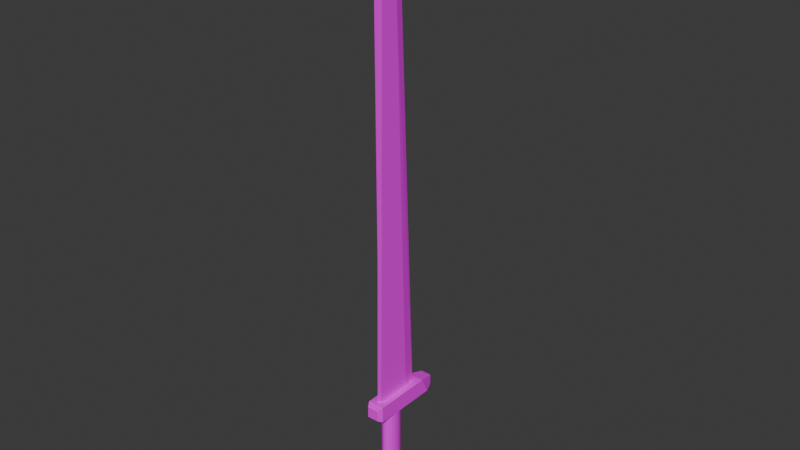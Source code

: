 # Source: sword.blend  (saved by Blender 4.5.87; exported with 4.5.12 LTS)
import bpy
from mathutils import Matrix  # noqa: F401  (used for matrix-valued properties, if any)

bpy.ops.wm.read_factory_settings(use_empty=True)
scene = bpy.context.scene
scene.name = 'Scene'

# ---- collections
col_collection = bpy.data.collections.new('Collection'); scene.collection.children.link(col_collection)

# ---- images (referenced by path relative to the original .blend; pixels are not part of the script)
import os
ASSET_DIR = os.environ.get("B2B_ASSET_DIR", "")  # directory of the original .blend (textures are referenced by path, not embedded)
HERE = os.path.dirname(os.path.abspath(__file__))  # packed textures are extracted next to this script under _unpacked/

def load_image(name, relpath, width, height, colorspace="sRGB"):
    """Load a texture the original file referenced (path relative to the .blend, or extracted next to this script)."""
    p = next((c for c in (os.path.join(HERE, relpath), os.path.join(ASSET_DIR, relpath)) if relpath and os.path.exists(c)), "")
    if p:
        img = bpy.data.images.load(p, check_existing=True)
        img.name = name
    else:  # same state as the original file: an image datablock whose file is absent (Cycles renders it pink)
        img = bpy.data.images.new(name, width, height)
        img.source = "FILE"
        img.filepath = "//" + (relpath or name)
    img.colorspace_settings.name = colorspace
    return img
img_sword_texture_png_001 = load_image('sword_texture.png.001', 'sword_texture.png', 1024, 1024, 'sRGB')

# ---- materials (node trees are filled in below, after node groups)
mat_material_007 = bpy.data.materials.new('Material.007')

# ---- material node trees
mat_material_007.use_nodes = True; mat_material_007.node_tree.nodes.clear()
_N = mat_material_007.node_tree.nodes; _L = mat_material_007.node_tree.links
n0 = _N.new('ShaderNodeBsdfPrincipled'); n0.name = 'Principled BSDF'; n0.location = (-200, 100)
n1 = _N.new('ShaderNodeOutputMaterial'); n1.name = 'Material Output'; n1.location = (200, 100)
n2 = _N.new('ShaderNodeTexImage'); n2.name = 'Image Texture'; n2.location = (-484, 109)
n2.image = img_sword_texture_png_001
_L.new(n0.outputs[0], n1.inputs[0])
_L.new(n2.outputs[0], n0.inputs[0])
n1.is_active_output = True

# ---- world
world_world = bpy.data.worlds.new('World'); scene.world = world_world
world_world.use_nodes = True; world_world.node_tree.nodes.clear()
_N = world_world.node_tree.nodes; _L = world_world.node_tree.links
n0 = _N.new('ShaderNodeOutputWorld'); n0.name = 'World Output'; n0.location = (200, 100)
n1 = _N.new('ShaderNodeBackground'); n1.name = 'Background'; n1.location = (-200, 100)
n1.inputs[0].default_value = (0.05088, 0.05088, 0.05088, 1.0)
_L.new(n1.outputs[0], n0.inputs[0])
n0.is_active_output = True
world_world.color = (0.05088, 0.05088, 0.05088)
world_world.sun_shadow_jitter_overblur = 0.0

# ---- meshes
me_cube_001 = bpy.data.meshes.new('Cube.001')
me_cube_001.from_pydata([(-0.005716, -0.0427, -0.03449), (-0.005716, -0.02789, 1.095), (-0.005716, 0.04843, -0.03449), (0.005716, -0.0427, -0.03449), (0.005716, -0.02789, 1.095), (0.005716, 0.04843, -0.03449), (-0.005716, -0.009876, 1.058), (-0.005716, 0.01664, 0.9218), (-0.005716, 0.002545, 1.017), (-0.005716, 0.01225, 0.9668), (0.005716, 0.01664, 0.9218), (0.005716, -0.009876, 1.058), (0.005716, 0.01225, 0.9668), (0.005716, 0.002545, 1.017), (-5.448e-10, 0.08029, -0.03449), (0.0, -0.0427, -0.03449), (-5.448e-10, -0.0475, 1.169), (1.836e-10, -0.007993, 1.117), (-5.448e-10, 0.0179, 1.057), (-5.448e-10, 0.03309, 0.9859), (-5.448e-10, 0.03939, 0.9214), (0.0, 0.02768, -0.3109), (0.0, 0.02768, -0.07626), (0.003758, 0.02715, -0.3109), (0.003758, 0.02715, -0.07626), (0.007371, 0.02557, -0.3109), (0.007371, 0.02557, -0.07626), (0.0107, 0.02302, -0.3109), (0.0107, 0.02302, -0.07626), (0.01362, 0.01957, -0.3109), (0.01362, 0.01957, -0.07626), (0.01602, 0.01538, -0.3109), (0.01602, 0.01538, -0.07626), (0.01779, 0.01059, -0.3109), (0.01779, 0.01059, -0.07626), (0.01889, 0.0054, -0.3109), (0.01889, 0.0054, -0.07626), (0.01926, 0.0, -0.3109), (0.01926, 0.0, -0.07626), (0.01889, -0.0054, -0.3109), (0.01889, -0.0054, -0.07626), (0.01779, -0.01059, -0.3109), (0.01779, -0.01059, -0.07626), (0.01602, -0.01538, -0.3109), (0.01602, -0.01538, -0.07626), (0.01362, -0.01957, -0.3109), (0.01362, -0.01957, -0.07626), (0.0107, -0.02302, -0.3109), (0.0107, -0.02302, -0.07626), (0.007371, -0.02557, -0.3109), (0.007371, -0.02557, -0.07626), (0.003758, -0.02715, -0.3109), (0.003758, -0.02715, -0.07626), (0.0, -0.02768, -0.3109), (0.0, -0.02768, -0.07626), (-0.003758, -0.02715, -0.3109), (-0.003758, -0.02715, -0.07626), (-0.007371, -0.02557, -0.3109), (-0.007371, -0.02557, -0.07626), (-0.0107, -0.02302, -0.3109), (-0.0107, -0.02302, -0.07626), (-0.01362, -0.01957, -0.3109), (-0.01362, -0.01957, -0.07626), (-0.01602, -0.01538, -0.3109), (-0.01602, -0.01538, -0.07626), (-0.01779, -0.01059, -0.3109), (-0.01779, -0.01059, -0.07626), (-0.01889, -0.0054, -0.3109), (-0.01889, -0.0054, -0.07626), (-0.01926, 0.0, -0.3109), (-0.01926, 0.0, -0.07626), (-0.01889, 0.0054, -0.3109), (-0.01889, 0.0054, -0.07626), (-0.01779, 0.01059, -0.3109), (-0.01779, 0.01059, -0.07626), (-0.01602, 0.01538, -0.3109), (-0.01602, 0.01538, -0.07626), (-0.01362, 0.01957, -0.3109), (-0.01362, 0.01957, -0.07626), (-0.0107, 0.02302, -0.3109), (-0.0107, 0.02302, -0.07626), (-0.007371, 0.02557, -0.3109), (-0.007371, 0.02557, -0.07626), (-0.003758, 0.02715, -0.3109), (-0.003758, 0.02715, -0.07626), (-0.01421, -0.06777, -0.06933), (-0.01421, -0.06777, -0.04146), (-0.01361, 0.1345, -0.07074), (-0.01361, 0.1345, -0.04406), (0.01421, -0.06777, -0.06933), (0.01421, -0.06777, -0.04146), (0.01361, 0.1345, -0.07074), (0.01361, 0.1345, -0.04406), (-0.02133, 0.09292, -0.03449), (-0.02133, 0.1122, -0.07631), (0.02133, 0.1122, -0.07631), (0.02133, 0.09292, -0.03449), (-0.02133, -0.05576, -0.07631), (-0.02133, -0.05576, -0.03449), (0.02133, -0.05576, -0.03449), (0.02133, -0.05576, -0.07631), (-0.01335, 0.06895, -0.3395), (-0.01448, 0.03069, -0.3514), (-0.01335, 0.06895, -0.321), (-0.02117, 0.05396, -0.3109), (0.01335, 0.06895, -0.3395), (0.01448, 0.03069, -0.3514), (0.02117, 0.05396, -0.3109), (0.01335, 0.06895, -0.321), (-0.01448, -0.02226, -0.3514), (-0.01791, -0.04487, -0.3454), (-0.01791, -0.04487, -0.3151), (-0.02117, -0.03372, -0.3109), (0.01791, -0.04487, -0.3454), (0.01448, -0.02226, -0.3514), (0.02117, -0.03372, -0.3109), (0.01791, -0.04487, -0.3151), (0.02045, 0.04321, -0.3496), (-0.02045, 0.04321, -0.3496), (-0.02117, -0.03372, -0.3496), (0.02117, -0.03372, -0.3496)], [], [(15, 16, 1, 0), (14, 5, 3, 15), (17, 11, 13, 18), (18, 13, 12, 19), (19, 12, 10, 20), (17, 6, 1, 16), (0, 1, 6, 8, 9, 7, 2), (14, 20, 10, 5), (5, 10, 12, 13, 11, 4, 3), (2, 7, 20, 14), (11, 17, 16, 4), (9, 19, 20, 7), (8, 18, 19, 9), (6, 17, 18, 8), (2, 14, 15, 0), (3, 4, 16, 15), (21, 22, 24, 23), (23, 24, 26, 25), (25, 26, 28, 27), (27, 28, 30, 29), (29, 30, 32, 31), (31, 32, 34, 33), (33, 34, 36, 35), (35, 36, 38, 37), (37, 38, 40, 39), (39, 40, 42, 41), (41, 42, 44, 43), (43, 44, 46, 45), (45, 46, 48, 47), (47, 48, 50, 49), (49, 50, 52, 51), (51, 52, 54, 53), (53, 54, 56, 55), (55, 56, 58, 57), (57, 58, 60, 59), (59, 60, 62, 61), (61, 62, 64, 63), (63, 64, 66, 65), (65, 66, 68, 67), (67, 68, 70, 69), (69, 70, 72, 71), (71, 72, 74, 73), (73, 74, 76, 75), (75, 76, 78, 77), (77, 78, 80, 79), (79, 80, 82, 81), (24, 22, 84, 82, 80, 78, 76, 74, 72, 70, 68, 66, 64, 62, 60, 58, 56, 54, 52, 50, 48, 46, 44, 42, 40, 38, 36, 34, 32, 30, 28, 26), (81, 82, 84, 83), (83, 84, 22, 21), (21, 23, 25, 27, 29, 31, 33, 35, 37, 39, 41, 43, 45, 47, 49, 51, 53, 55, 57, 59, 61, 63, 65, 67, 69, 71, 73, 75, 77, 79, 81, 83), (97, 98, 93, 94), (87, 88, 92, 91), (95, 96, 99, 100), (89, 90, 86, 85), (94, 95, 100, 97), (96, 93, 98, 99), (88, 87, 94, 93), (87, 91, 95, 94), (92, 88, 93, 96), (91, 92, 96, 95), (85, 86, 98, 97), (90, 89, 100, 99), (89, 85, 97, 100), (86, 90, 99, 98), (103, 101, 118, 104), (117, 118, 101, 105), (104, 107, 108, 103), (107, 117, 105, 108), (101, 103, 108, 105), (110, 111, 112, 119), (116, 113, 120, 115), (119, 120, 113, 110), (115, 112, 111, 116), (119, 112, 104, 118), (113, 116, 111, 110), (102, 106, 114, 109), (107, 104, 112, 115), (117, 107, 115, 120), (106, 102, 118, 117), (109, 114, 120, 119), (102, 109, 119, 118), (114, 106, 117, 120)])
_uv = me_cube_001.uv_layers.new(name='UVMap')
_uv.uv.foreach_set('vector', [0.2473, 0.9855, 0.2483, 0.0145, 0.2751, 0.07463, 0.2751, 0.9855, 0.6291, 0.4225, 0.6012, 0.3969, 0.6012, 0.3238, 0.6291, 0.3238, 0.3319, 0.0145, 0.3597, 0.06182, 0.3597, 0.09487, 0.3319, 0.06172, 0.3319, 0.06172, 0.3597, 0.09487, 0.3597, 0.1349, 0.3319, 0.119, 0.3319, 0.119, 0.3597, 0.1349, 0.3597, 0.1711, 0.3319, 0.171, 0.0462, 0.057, 0.04435, 0.1039, 0.02994, 0.07433, 0.0145, 0.0145, 0.0145, 0.9851, 0.02994, 0.07433, 0.04435, 0.1039, 0.05425, 0.1373, 0.06192, 0.1775, 0.06533, 0.2139, 0.08802, 0.9853, 0.3319, 0.941, 0.3319, 0.171, 0.3597, 0.1711, 0.3597, 0.9416, 0.117, 0.9853, 0.1397, 0.2139, 0.1431, 0.1775, 0.1508, 0.1373, 0.1607, 0.1039, 0.1751, 0.07433, 0.1905, 0.9851, 0.3041, 0.9416, 0.3041, 0.1711, 0.3319, 0.171, 0.3319, 0.941, 0.1607, 0.1039, 0.1588, 0.057, 0.1905, 0.0145, 0.1751, 0.07433, 0.3041, 0.1349, 0.3319, 0.119, 0.3319, 0.171, 0.3041, 0.1711, 0.3041, 0.09487, 0.3319, 0.06172, 0.3319, 0.119, 0.3041, 0.1349, 0.3041, 0.06182, 0.3319, 0.0145, 0.3319, 0.06172, 0.3041, 0.09487, 0.6569, 0.3969, 0.6291, 0.4225, 0.6291, 0.3238, 0.6569, 0.3238, 0.2195, 0.9855, 0.2195, 0.07459, 0.2483, 0.0145, 0.2473, 0.9855, 0.4806, 0.2037, 0.4806, 0.0145, 0.4989, 0.01451, 0.4989, 0.2037, 0.4989, 0.2037, 0.4989, 0.01451, 0.5165, 0.01454, 0.5165, 0.2038, 0.5165, 0.2038, 0.5165, 0.01454, 0.5327, 0.01459, 0.5327, 0.2038, 0.5327, 0.2038, 0.5327, 0.01459, 0.5469, 0.01467, 0.5469, 0.2039, 0.5469, 0.2039, 0.5469, 0.01467, 0.5586, 0.01475, 0.5586, 0.204, 0.5586, 0.204, 0.5586, 0.01475, 0.5672, 0.01485, 0.5672, 0.2041, 0.5672, 0.2041, 0.5672, 0.01485, 0.5726, 0.01496, 0.5726, 0.2042, 0.449, 0.8773, 0.449, 0.688, 0.4533, 0.688, 0.4533, 0.8773, 0.4533, 0.8773, 0.4533, 0.688, 0.4577, 0.688, 0.4577, 0.8773, 0.3887, 0.4225, 0.3887, 0.2332, 0.3943, 0.2332, 0.3943, 0.4225, 0.3943, 0.4225, 0.3943, 0.2332, 0.4031, 0.2332, 0.4031, 0.4225, 0.4031, 0.4225, 0.4031, 0.2332, 0.415, 0.2332, 0.415, 0.4225, 0.415, 0.4225, 0.415, 0.2332, 0.4293, 0.2332, 0.4293, 0.4225, 0.4293, 0.4225, 0.4293, 0.2332, 0.4456, 0.2332, 0.4456, 0.4225, 0.4456, 0.4225, 0.4456, 0.2332, 0.4632, 0.2332, 0.4632, 0.4225, 0.4632, 0.4225, 0.4632, 0.2332, 0.4815, 0.2332, 0.4815, 0.4225, 0.4815, 0.4225, 0.4815, 0.2332, 0.4997, 0.2332, 0.4997, 0.4225, 0.4997, 0.4225, 0.4997, 0.2332, 0.5172, 0.2332, 0.5172, 0.4225, 0.5172, 0.4225, 0.5172, 0.2332, 0.5333, 0.2332, 0.5333, 0.4225, 0.5333, 0.4225, 0.5333, 0.2332, 0.5473, 0.2332, 0.5473, 0.4225, 0.5473, 0.4225, 0.5473, 0.2332, 0.5587, 0.2332, 0.5587, 0.4225, 0.5587, 0.4225, 0.5587, 0.2332, 0.5672, 0.2332, 0.5672, 0.4225, 0.5672, 0.4225, 0.5672, 0.2332, 0.5722, 0.2332, 0.5722, 0.4225, 0.4867, 0.8773, 0.4867, 0.688, 0.491, 0.688, 0.491, 0.8773, 0.491, 0.8773, 0.491, 0.688, 0.4954, 0.688, 0.4954, 0.8773, 0.3887, 0.2042, 0.3887, 0.01496, 0.394, 0.01485, 0.394, 0.2041, 0.394, 0.2041, 0.394, 0.01485, 0.4027, 0.01475, 0.4027, 0.204, 0.4027, 0.204, 0.4027, 0.01475, 0.4143, 0.01467, 0.4143, 0.2039, 0.4143, 0.2039, 0.4143, 0.01467, 0.4285, 0.01459, 0.4285, 0.2038, 0.4285, 0.2038, 0.4285, 0.01459, 0.4448, 0.01454, 0.4448, 0.2038, 0.8126, 0.7428, 0.8134, 0.7611, 0.8134, 0.7794, 0.8126, 0.797, 0.8109, 0.8132, 0.8085, 0.8275, 0.8054, 0.8392, 0.8018, 0.848, 0.7978, 0.8534, 0.7936, 0.8553, 0.7893, 0.8536, 0.785, 0.8483, 0.781, 0.8398, 0.7774, 0.8282, 0.7744, 0.8141, 0.7719, 0.7979, 0.7703, 0.7804, 0.7694, 0.7621, 0.7694, 0.7438, 0.7703, 0.7262, 0.7719, 0.7099, 0.7744, 0.6957, 0.7774, 0.6839, 0.781, 0.6752, 0.785, 0.6698, 0.7893, 0.6679, 0.7936, 0.6696, 0.7978, 0.6748, 0.8018, 0.6834, 0.8054, 0.695, 0.8085, 0.7091, 0.8109, 0.7252, 0.4448, 0.2038, 0.4448, 0.01454, 0.4623, 0.01451, 0.4623, 0.2037, 0.4623, 0.2037, 0.4623, 0.01451, 0.4806, 0.0145, 0.4806, 0.2037, 0.7694, 0.5457, 0.7694, 0.5274, 0.7703, 0.5098, 0.772, 0.4935, 0.7744, 0.4793, 0.7775, 0.4675, 0.7811, 0.4588, 0.7852, 0.4534, 0.7895, 0.4515, 0.7938, 0.4532, 0.7981, 0.4584, 0.8022, 0.467, 0.8058, 0.4785, 0.8089, 0.4927, 0.8113, 0.5088, 0.813, 0.5264, 0.8139, 0.5446, 0.8139, 0.5629, 0.813, 0.5805, 0.8113, 0.5968, 0.8089, 0.6111, 0.8058, 0.6228, 0.8022, 0.6315, 0.7981, 0.637, 0.7938, 0.6389, 0.7895, 0.6372, 0.7852, 0.6319, 0.7811, 0.6234, 0.7775, 0.6118, 0.7744, 0.5977, 0.772, 0.5815, 0.7703, 0.564, 0.7196, 0.4225, 0.6859, 0.4225, 0.6859, 0.3025, 0.7196, 0.2869, 0.8708, 0.8379, 0.8493, 0.8379, 0.8493, 0.7054, 0.8708, 0.7054, 0.7486, 0.2869, 0.7823, 0.3025, 0.7823, 0.4225, 0.7486, 0.4225, 0.8681, 0.1866, 0.8456, 0.1866, 0.8456, 0.04849, 0.8681, 0.04849, 0.4061, 0.659, 0.4061, 0.4515, 0.5409, 0.4515, 0.5409, 0.659, 0.6118, 0.659, 0.6118, 0.4515, 0.7299, 0.4515, 0.7299, 0.659, 0.8493, 0.8379, 0.8708, 0.8379, 0.8757, 0.8754, 0.8424, 0.8754, 0.3887, 0.6215, 0.3887, 0.489, 0.4061, 0.4515, 0.4061, 0.659, 0.5801, 0.6215, 0.5801, 0.489, 0.6118, 0.4515, 0.6118, 0.659, 0.8708, 0.7054, 0.8493, 0.7054, 0.8424, 0.6679, 0.8757, 0.6679, 0.8681, 0.04849, 0.8456, 0.04849, 0.84, 0.0145, 0.8737, 0.0145, 0.8456, 0.1866, 0.8681, 0.1866, 0.8737, 0.2217, 0.84, 0.2217, 0.5512, 0.4861, 0.5512, 0.6244, 0.5409, 0.659, 0.5409, 0.4515, 0.7404, 0.4861, 0.7404, 0.6244, 0.7299, 0.659, 0.7299, 0.4515, 0.8507, 0.6008, 0.8657, 0.6008, 0.8743, 0.6354, 0.8429, 0.6389, 0.6214, 0.01802, 0.6214, 0.217, 0.6015, 0.1825, 0.6015, 0.05257, 0.7319, 0.0145, 0.7319, 0.2205, 0.7214, 0.1825, 0.7214, 0.05257, 0.8429, 0.4328, 0.8743, 0.4363, 0.8657, 0.4709, 0.8507, 0.4709, 0.8657, 0.6008, 0.8507, 0.6008, 0.8507, 0.4709, 0.8657, 0.4709, 0.4166, 0.7034, 0.3921, 0.7034, 0.3887, 0.688, 0.42, 0.688, 0.3921, 0.8773, 0.4166, 0.8773, 0.42, 0.8937, 0.3887, 0.8937, 0.6831, 0.2205, 0.6831, 0.0145, 0.6924, 0.03038, 0.6924, 0.2047, 0.8015, 0.2205, 0.8015, 0.0145, 0.811, 0.03038, 0.811, 0.2047, 0.5556, 0.7588, 0.5244, 0.7588, 0.5244, 0.688, 0.5557, 0.6967, 0.4166, 0.8773, 0.3921, 0.8773, 0.3921, 0.7034, 0.4166, 0.7034, 0.6313, 0.188, 0.6313, 0.04705, 0.6738, 0.04705, 0.6738, 0.188, 0.7319, 0.2205, 0.7319, 0.0145, 0.8015, 0.0145, 0.8015, 0.2205, 0.5847, 0.6967, 0.616, 0.688, 0.616, 0.7588, 0.5847, 0.7588, 0.6313, 0.04705, 0.6313, 0.188, 0.6214, 0.217, 0.6214, 0.01802, 0.6738, 0.188, 0.6738, 0.04705, 0.6831, 0.0145, 0.6831, 0.2205, 0.6313, 0.188, 0.6738, 0.188, 0.6831, 0.2205, 0.6214, 0.217, 0.6738, 0.04705, 0.6313, 0.04705, 0.6214, 0.01802, 0.6831, 0.0145])
_ca = me_cube_001.color_attributes.new('Attribute', 'BYTE_COLOR', 'CORNER')
_ca.data.foreach_set('color', [1.0, 0.0, 0.0, 1.0, 1.0, 0.0, 0.0, 1.0, 1.0, 0.0, 0.0, 1.0, 1.0, 0.0, 0.0, 1.0, 1.0, 0.0, 0.0, 1.0, 1.0, 0.0, 0.0, 1.0, 1.0, 0.0, 0.0, 1.0, 1.0, 0.0, 0.0, 1.0, 1.0, 0.0, 0.0, 1.0, 1.0, 0.0, 0.0, 1.0, 1.0, 0.0, 0.0, 1.0, 1.0, 0.0, 0.0, 1.0, 1.0, 0.0, 0.0, 1.0, 1.0, 0.0, 0.0, 1.0, 1.0, 0.0, 0.0, 1.0, 1.0, 0.0, 0.0, 1.0, 1.0, 0.0, 0.0, 1.0, 1.0, 0.0, 0.0, 1.0, 1.0, 0.0, 0.0, 1.0, 1.0, 0.0, 0.0, 1.0, 1.0, 0.0, 0.0, 1.0, 1.0, 0.0, 0.0, 1.0, 1.0, 0.0, 0.0, 1.0, 1.0, 0.0, 0.0, 1.0, 1.0, 0.0, 0.0, 1.0, 1.0, 0.0, 0.0, 1.0, 1.0, 0.0, 0.0, 1.0, 1.0, 0.0, 0.0, 1.0, 1.0, 0.0, 0.0, 1.0, 1.0, 0.0, 0.0, 1.0, 1.0, 0.0, 0.0, 1.0, 1.0, 0.0, 0.0, 1.0, 1.0, 0.0, 0.0, 1.0, 1.0, 0.0, 0.0, 1.0, 1.0, 0.0, 0.0, 1.0, 1.0, 0.0, 0.0, 1.0, 1.0, 0.0, 0.0, 1.0, 1.0, 0.0, 0.0, 1.0, 1.0, 0.0, 0.0, 1.0, 1.0, 0.0, 0.0, 1.0, 1.0, 0.0, 0.0, 1.0, 1.0, 0.0, 0.0, 1.0, 1.0, 0.0, 0.0, 1.0, 1.0, 0.0, 0.0, 1.0, 1.0, 0.0, 0.0, 1.0, 1.0, 0.0, 0.0, 1.0, 1.0, 0.0, 0.0, 1.0, 1.0, 0.0, 0.0, 1.0, 1.0, 0.0, 0.0, 1.0, 1.0, 0.0, 0.0, 1.0, 1.0, 0.0, 0.0, 1.0, 1.0, 0.0, 0.0, 1.0, 1.0, 0.0, 0.0, 1.0, 1.0, 0.0, 0.0, 1.0, 1.0, 0.0, 0.0, 1.0, 1.0, 0.0, 0.0, 1.0, 1.0, 0.0, 0.0, 1.0, 1.0, 0.0, 0.0, 1.0, 1.0, 0.0, 0.0, 1.0, 1.0, 0.0, 0.0, 1.0, 1.0, 0.0, 0.0, 1.0, 1.0, 0.0, 0.0, 1.0, 1.0, 0.0, 0.0, 1.0, 1.0, 0.0, 0.0, 1.0, 1.0, 0.0, 0.0, 1.0, 1.0, 0.0, 0.0, 1.0, 1.0, 0.0, 0.0, 1.0, 1.0, 0.0, 0.0, 1.0, 1.0, 0.0, 0.0, 1.0, 1.0, 0.0, 0.0, 1.0, 0.0, 0.0, 1.0, 1.0, 0.0, 0.0, 1.0, 1.0, 0.0, 0.0, 1.0, 1.0, 0.0, 0.0, 1.0, 1.0, 0.0, 0.0, 1.0, 1.0, 0.0, 0.0, 1.0, 1.0, 0.0, 0.0, 1.0, 1.0, 0.0, 0.0, 1.0, 1.0, 0.0, 0.0, 1.0, 1.0, 0.0, 0.0, 1.0, 1.0, 0.0, 0.0, 1.0, 1.0, 0.0, 0.0, 1.0, 1.0, 0.0, 0.0, 1.0, 1.0, 0.0, 0.0, 1.0, 1.0, 0.0, 0.0, 1.0, 1.0, 0.0, 0.0, 1.0, 1.0, 0.0, 0.0, 1.0, 1.0, 0.0, 0.0, 1.0, 1.0, 0.0, 0.0, 1.0, 1.0, 0.0, 0.0, 1.0, 1.0, 0.0, 0.0, 1.0, 1.0, 0.0, 0.0, 1.0, 1.0, 0.0, 0.0, 1.0, 1.0, 0.0, 0.0, 1.0, 1.0, 0.0, 0.0, 1.0, 1.0, 0.0, 0.0, 1.0, 1.0, 0.0, 0.0, 1.0, 1.0, 0.0, 0.0, 1.0, 1.0, 0.0, 0.0, 1.0, 1.0, 0.0, 0.0, 1.0, 1.0, 0.0, 0.0, 1.0, 1.0, 0.0, 0.0, 1.0, 1.0, 0.0, 0.0, 1.0, 1.0, 0.0, 0.0, 1.0, 1.0, 0.0, 0.0, 1.0, 1.0, 0.0, 0.0, 1.0, 1.0, 0.0, 0.0, 1.0, 1.0, 0.0, 0.0, 1.0, 1.0, 0.0, 0.0, 1.0, 1.0, 0.0, 0.0, 1.0, 1.0, 0.0, 0.0, 1.0, 1.0, 0.0, 0.0, 1.0, 1.0, 0.0, 0.0, 1.0, 1.0, 0.0, 0.0, 1.0, 1.0, 0.0, 0.0, 1.0, 1.0, 0.0, 0.0, 1.0, 1.0, 0.0, 0.0, 1.0, 1.0, 0.0, 0.0, 1.0, 1.0, 0.0, 0.0, 1.0, 1.0, 0.0, 0.0, 1.0, 1.0, 0.0, 0.0, 1.0, 1.0, 0.0, 0.0, 1.0, 1.0, 0.0, 0.0, 1.0, 1.0, 0.0, 0.0, 1.0, 1.0, 0.0, 0.0, 1.0, 1.0, 0.0, 0.0, 1.0, 1.0, 0.0, 0.0, 1.0, 1.0, 0.0, 0.0, 1.0, 1.0, 0.0, 0.0, 1.0, 1.0, 0.0, 0.0, 1.0, 1.0, 0.0, 0.0, 1.0, 1.0, 0.0, 0.0, 1.0, 1.0, 0.0, 0.0, 1.0, 1.0, 0.0, 0.0, 1.0, 1.0, 0.0, 0.0, 1.0, 1.0, 0.0, 0.0, 1.0, 1.0, 0.0, 0.0, 1.0, 1.0, 0.0, 0.0, 1.0, 1.0, 0.0, 0.0, 1.0, 1.0, 0.0, 0.0, 1.0, 1.0, 0.0, 0.0, 1.0, 1.0, 0.0, 0.0, 1.0, 1.0, 0.0, 0.0, 1.0, 1.0, 0.0, 0.0, 1.0, 1.0, 0.0, 0.0, 1.0, 1.0, 0.0, 0.0, 1.0, 1.0, 0.0, 0.0, 1.0, 1.0, 0.0, 0.0, 1.0, 1.0, 0.0, 0.0, 1.0, 1.0, 0.0, 0.0, 1.0, 1.0, 0.0, 0.0, 1.0, 1.0, 0.0, 0.0, 1.0, 1.0, 0.0, 0.0, 1.0, 1.0, 0.0, 0.0, 1.0, 1.0, 0.0, 0.0, 1.0, 1.0, 0.0, 0.0, 1.0, 1.0, 0.0, 0.0, 1.0, 1.0, 0.0, 0.0, 1.0, 1.0, 0.0, 0.0, 1.0, 1.0, 0.0, 0.0, 1.0, 1.0, 0.0, 0.0, 1.0, 1.0, 0.0, 0.0, 1.0, 1.0, 0.0, 0.0, 1.0, 1.0, 0.0, 0.0, 1.0, 1.0, 0.0, 0.0, 1.0, 1.0, 0.0, 0.0, 1.0, 1.0, 0.0, 0.0, 1.0, 1.0, 0.0, 0.0, 1.0, 1.0, 0.0, 0.0, 1.0, 1.0, 0.0, 0.0, 1.0, 1.0, 0.0, 0.0, 1.0, 1.0, 0.0, 0.0, 1.0, 1.0, 0.0, 0.0, 1.0, 1.0, 0.0, 0.0, 1.0, 1.0, 0.0, 0.0, 1.0, 1.0, 0.0, 0.0, 1.0, 1.0, 0.0, 0.0, 1.0, 1.0, 0.0, 0.0, 1.0, 1.0, 0.0, 0.0, 1.0, 1.0, 0.0, 0.0, 1.0, 1.0, 0.0, 0.0, 1.0, 1.0, 0.0, 0.0, 1.0, 1.0, 0.0, 0.0, 1.0, 1.0, 0.0, 0.0, 1.0, 1.0, 0.0, 0.0, 1.0, 1.0, 0.0, 0.0, 1.0, 1.0, 0.0, 0.0, 1.0, 1.0, 0.0, 0.0, 1.0, 1.0, 0.0, 0.0, 1.0, 1.0, 0.0, 0.0, 1.0, 1.0, 0.0, 0.0, 1.0, 1.0, 0.0, 0.0, 1.0, 1.0, 0.0, 0.0, 1.0, 1.0, 0.0, 0.0, 1.0, 1.0, 0.0, 0.0, 1.0, 1.0, 0.0, 0.0, 1.0, 1.0, 0.0, 0.0, 1.0, 1.0, 0.0, 0.0, 1.0, 1.0, 0.0, 0.0, 1.0, 1.0, 0.0, 0.0, 1.0, 1.0, 0.0, 0.0, 1.0, 1.0, 0.0, 0.0, 1.0, 1.0, 0.0, 0.0, 1.0, 1.0, 0.0, 0.0, 1.0, 1.0, 0.0, 0.0, 1.0, 1.0, 0.0, 0.0, 1.0, 1.0, 0.0, 0.0, 1.0, 1.0, 0.0, 0.0, 1.0, 1.0, 0.0, 0.0, 1.0, 1.0, 0.0, 0.0, 1.0, 1.0, 0.0, 0.0, 1.0, 1.0, 0.0, 0.0, 1.0, 1.0, 0.0, 0.0, 1.0, 1.0, 0.0, 0.0, 1.0, 1.0, 0.0, 0.0, 1.0, 1.0, 0.0, 0.0, 1.0, 1.0, 0.0, 0.0, 1.0, 1.0, 0.0, 0.0, 1.0, 1.0, 0.0, 0.0, 1.0, 1.0, 0.0, 0.0, 1.0, 1.0, 0.0, 0.0, 1.0, 1.0, 0.0, 0.0, 1.0, 1.0, 0.0, 0.0, 1.0, 1.0, 0.0, 0.0, 1.0, 1.0, 0.0, 0.0, 1.0, 1.0, 0.0, 0.0, 1.0, 1.0, 0.0, 0.0, 1.0, 1.0, 0.0, 0.0, 1.0, 1.0, 0.0, 0.0, 1.0, 1.0, 0.0, 0.0, 1.0, 1.0, 0.0, 0.0, 1.0, 1.0, 0.0, 0.0, 1.0, 1.0, 0.0, 0.0, 1.0, 1.0, 0.0, 0.0, 1.0, 1.0, 0.0, 0.0, 1.0, 1.0, 0.0, 0.0, 1.0, 1.0, 0.0, 0.0, 1.0, 1.0, 0.0, 0.0, 1.0, 1.0, 0.0, 0.0, 1.0, 1.0, 0.0, 0.0, 1.0, 1.0, 0.0, 0.0, 1.0, 1.0, 0.0, 0.0, 1.0, 1.0, 0.0, 0.0, 1.0, 1.0, 0.0, 0.0, 1.0, 1.0, 0.0, 0.0, 1.0, 1.0, 0.0, 0.0, 1.0, 1.0, 0.0, 0.0, 1.0, 1.0, 0.0, 0.0, 1.0, 1.0, 0.0, 0.0, 1.0, 1.0, 0.0, 0.0, 1.0, 1.0, 0.0, 0.0, 1.0, 1.0, 0.0, 0.0, 1.0, 1.0, 0.0, 0.0, 1.0, 1.0, 0.0, 0.0, 1.0, 1.0, 0.0, 0.0, 1.0, 1.0, 0.0, 0.0, 1.0, 1.0, 0.0, 0.0, 1.0, 1.0, 0.0, 0.0, 1.0, 1.0, 0.0, 0.0, 1.0, 1.0, 0.0, 0.0, 1.0, 1.0, 0.0, 0.0, 1.0, 1.0, 0.0, 0.0, 1.0, 1.0, 0.0, 1.0, 0.0, 1.0, 0.0, 1.0, 0.0, 1.0, 0.0, 1.0, 0.0, 1.0, 0.0, 1.0, 0.0, 1.0, 0.0, 1.0, 0.0, 1.0, 0.0, 1.0, 0.0, 1.0, 0.0, 1.0, 0.0, 1.0, 0.0, 1.0, 0.0, 1.0, 0.0, 1.0, 0.0, 1.0, 0.0, 1.0, 0.0, 1.0, 0.0, 1.0, 0.0, 1.0, 0.0, 1.0, 0.0, 1.0, 0.0, 1.0, 0.0, 1.0, 0.0, 1.0, 0.0, 1.0, 0.0, 1.0, 0.0, 1.0, 0.0, 1.0, 0.0, 1.0, 0.0, 1.0, 0.0, 1.0, 0.0, 1.0, 0.0, 1.0, 0.0, 1.0, 0.0, 1.0, 0.0, 1.0, 0.0, 1.0, 0.0, 1.0, 0.0, 1.0, 0.0, 1.0, 0.0, 1.0, 0.0, 1.0, 0.0, 1.0, 0.0, 1.0, 0.0, 1.0, 0.0, 1.0, 0.0, 1.0, 0.0, 1.0, 0.0, 1.0, 0.0, 1.0, 0.0, 1.0, 0.0, 1.0, 0.0, 1.0, 0.0, 1.0, 0.0, 1.0, 0.0, 1.0, 0.0, 1.0, 0.0, 1.0, 0.0, 1.0, 0.0, 1.0, 0.0, 1.0, 0.0, 1.0, 0.0, 1.0, 0.0, 1.0, 0.0, 1.0, 0.0, 1.0, 0.0, 1.0, 0.0, 1.0, 0.0, 1.0, 0.0, 1.0, 0.0, 1.0, 0.0, 1.0, 0.0, 1.0, 0.0, 1.0, 0.0, 1.0, 0.0, 1.0, 0.0, 1.0, 0.0, 1.0, 0.0, 1.0, 0.0, 1.0, 0.0, 1.0, 0.0, 1.0, 0.0, 1.0, 0.0, 1.0, 0.0, 1.0, 0.0, 1.0, 0.0, 1.0, 0.0, 1.0, 0.0, 1.0, 0.0, 1.0, 0.0, 1.0, 0.0, 1.0, 0.0, 1.0, 0.0, 1.0, 0.0, 1.0, 0.0, 1.0, 0.0, 1.0, 0.0, 1.0, 0.0, 1.0, 0.0, 1.0, 0.0, 1.0, 0.0, 1.0, 0.0, 1.0, 0.0, 1.0, 0.0, 1.0, 0.0, 1.0, 0.0, 1.0, 0.0, 1.0, 0.0, 1.0, 0.0, 1.0, 0.0, 1.0, 0.0, 1.0, 0.0, 1.0, 0.0, 1.0, 0.0, 1.0, 0.0, 1.0, 0.0, 1.0, 0.0, 1.0, 0.0, 1.0, 0.0, 1.0, 0.0, 1.0, 0.0, 1.0, 0.0, 1.0, 0.0, 1.0, 0.0, 1.0, 0.0, 1.0, 0.0, 1.0, 0.0, 1.0, 0.0, 1.0, 0.0, 1.0, 0.0, 1.0, 0.0, 1.0, 0.0, 1.0, 0.0, 1.0, 0.0, 1.0, 0.0, 1.0, 0.0, 1.0, 0.0, 1.0, 0.0, 1.0, 0.0, 1.0, 0.0, 1.0, 0.0, 1.0, 0.0, 1.0, 0.0, 1.0, 0.0, 1.0, 0.0, 1.0, 0.0, 1.0, 0.0, 1.0, 0.0, 1.0, 0.0, 1.0, 0.0, 1.0, 0.0, 1.0, 0.0, 1.0, 0.0, 1.0, 0.0, 1.0, 0.0, 1.0, 0.0, 1.0, 0.0, 1.0, 0.0, 1.0, 0.0, 1.0, 0.0, 1.0, 0.0, 1.0, 0.0, 1.0, 0.0, 1.0, 0.0, 1.0, 0.0, 1.0, 0.0, 1.0, 0.0, 1.0, 0.0, 1.0, 0.0, 1.0, 0.0, 1.0, 0.0, 1.0, 0.0, 1.0, 0.0, 1.0, 0.0, 1.0, 0.0, 1.0, 0.0, 1.0, 0.0, 1.0, 0.0, 1.0, 0.0, 1.0, 0.0, 1.0, 0.0, 1.0, 0.0, 1.0, 0.0, 1.0, 0.0, 1.0, 0.0, 1.0, 0.0, 1.0, 0.0, 1.0, 0.0, 1.0, 0.0, 1.0, 0.0, 1.0, 0.0, 1.0, 0.0, 1.0, 0.0, 1.0, 0.0, 1.0, 0.0, 1.0, 0.0, 1.0, 0.0, 1.0, 0.0, 1.0, 0.0, 1.0, 0.0, 1.0, 0.0, 1.0, 0.0, 1.0, 0.0, 1.0, 0.0, 1.0, 0.0, 1.0, 0.0, 1.0, 0.0, 1.0, 0.0, 1.0, 0.0, 1.0, 0.0, 1.0, 0.0, 1.0, 0.0, 1.0, 0.0, 1.0, 0.0, 1.0, 0.0, 1.0, 0.0, 1.0, 0.0, 1.0, 0.0, 1.0, 0.0, 1.0, 0.0, 1.0, 0.0, 1.0, 0.0, 1.0, 0.0, 1.0, 0.0, 1.0, 0.0, 1.0, 0.0, 1.0, 0.0, 1.0, 0.0, 1.0, 0.0, 1.0, 0.0, 1.0, 0.0, 1.0, 0.0, 1.0, 0.0, 1.0, 0.0, 1.0, 0.0, 1.0, 0.0, 1.0, 0.0, 1.0, 0.0, 1.0, 0.0, 1.0, 0.0, 1.0, 0.0, 1.0, 0.0, 1.0, 0.0, 1.0, 0.0, 1.0, 0.0, 1.0, 0.0, 1.0, 0.0, 1.0, 0.0, 1.0, 0.0, 1.0, 0.0, 1.0, 0.0, 1.0, 0.0, 1.0])
me_cube_001.materials.append(mat_material_007)
me_cube_001.update()

# ---- objects
ob_blade = bpy.data.objects.new('Blade', me_cube_001)

# ---- transforms, parenting, visibility, modifiers, constraints
ob_blade.location = (0.0, 0.0, 0.03398)
ob_blade.lock_location = (True, True, False)

# ---- collection membership
col_collection.objects.link(ob_blade)

# ---- scene / render settings (as saved in the file)
scene.frame_start = 1; scene.frame_end = 250; scene.frame_set(1)
scene.render.engine = 'BLENDER_EEVEE_NEXT'
bpy.context.view_layer.update()

# ---- added for rendering (the .blend has no active camera and no usable light): camera, sun
cam_auto = bpy.data.cameras.new('AutoCamera')
cam_auto.lens = 50.0
cam_auto.sensor_width = 36.0
cam_auto.clip_end = 1000.0
ob_auto_camera = bpy.data.objects.new('AutoCamera', cam_auto)
scene.collection.objects.link(ob_auto_camera)
ob_auto_camera.location = (1.41976, -1.67034, 1.57867)
ob_auto_camera.rotation_euler = (1.09748, -7.21219e-08, 0.694738)
scene.camera = ob_auto_camera
light_auto_sun = bpy.data.lights.new('AutoSun', 'SUN')
light_auto_sun.energy = 3.0
light_auto_sun.angle = 0.0523599
ob_auto_sun = bpy.data.objects.new('AutoSun', light_auto_sun)
scene.collection.objects.link(ob_auto_sun)
ob_auto_sun.rotation_euler = (0.872665, 0.174533, 0.523599)
bpy.context.view_layer.update()
